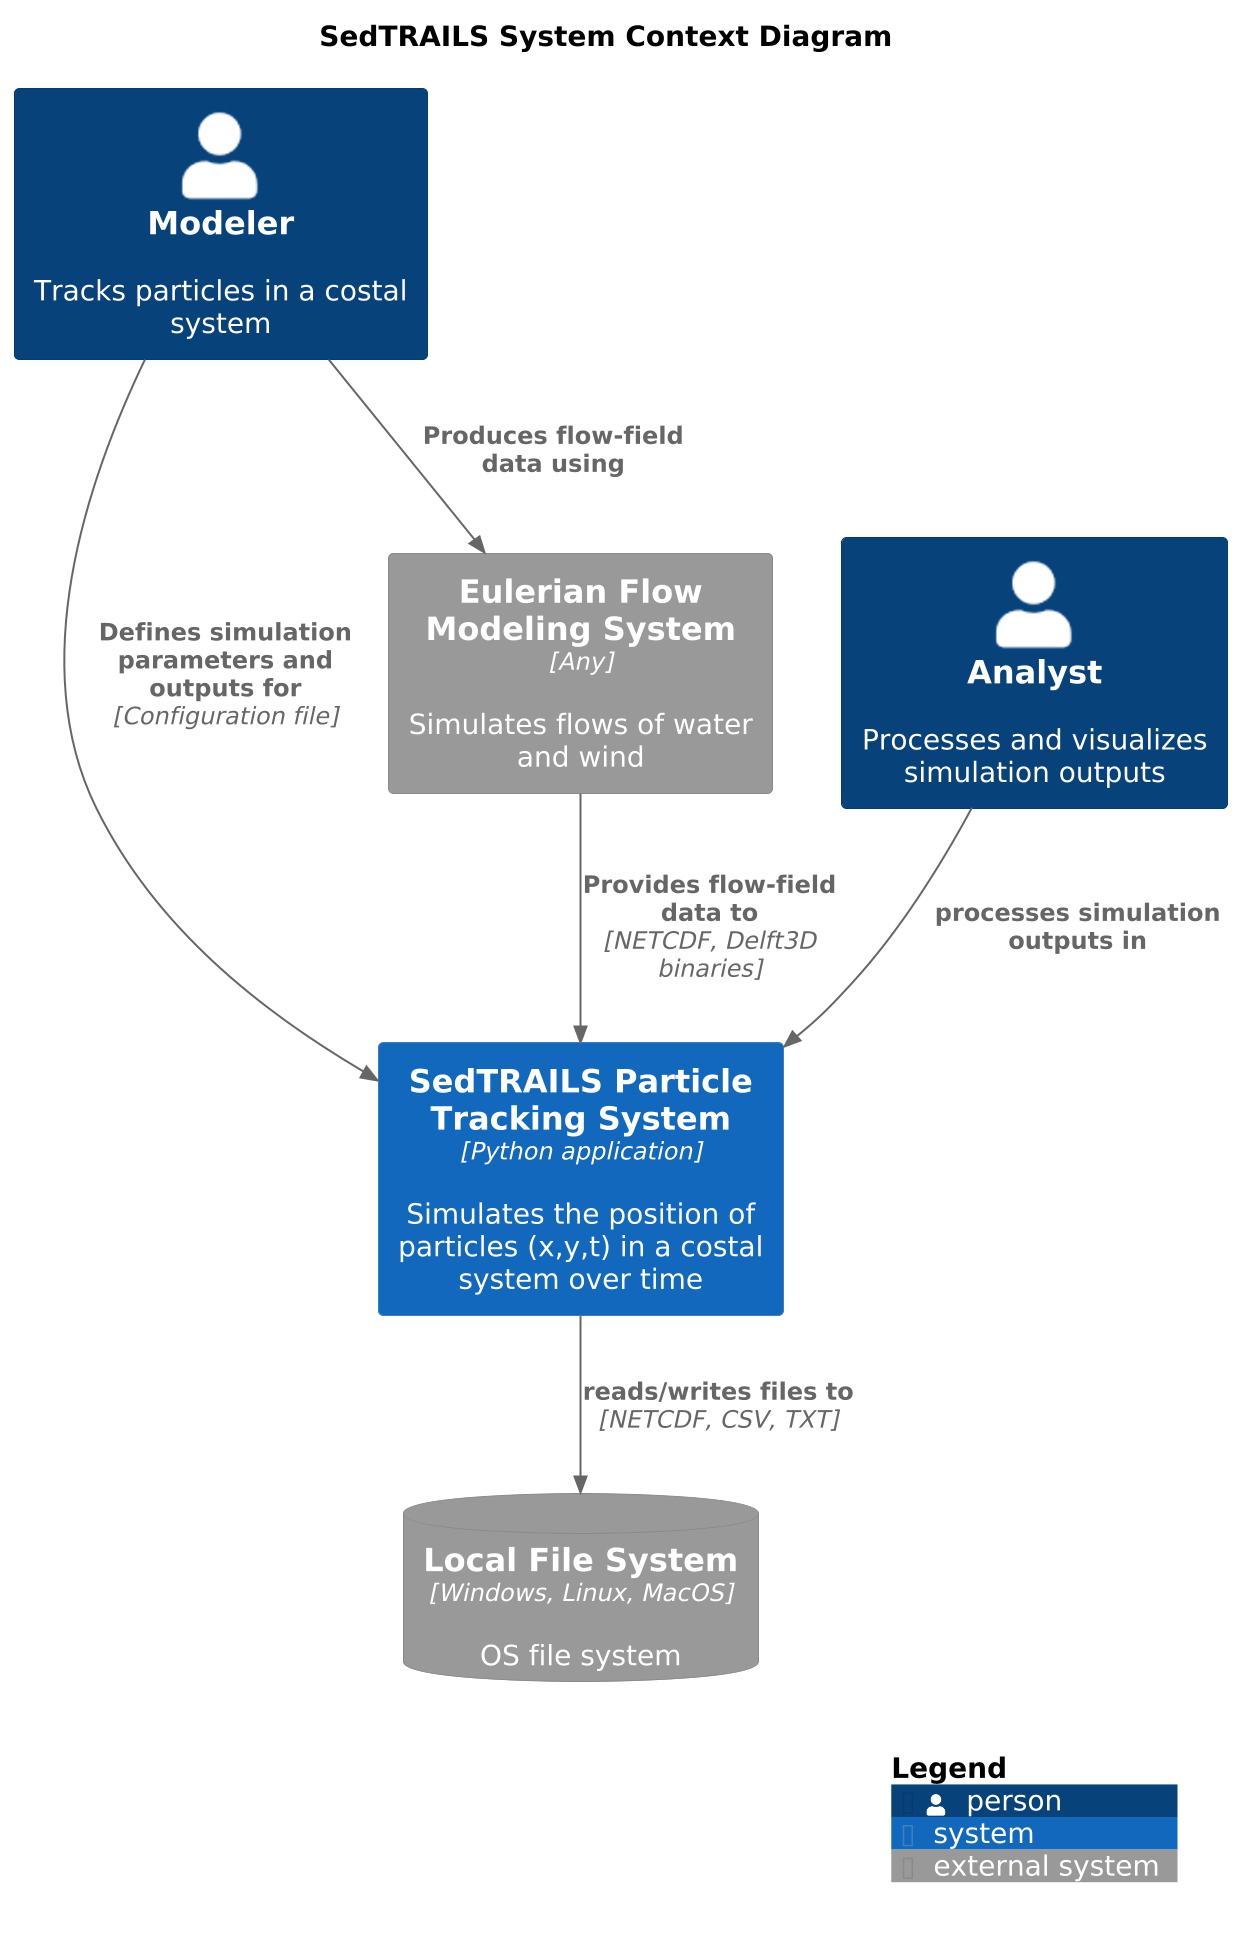

The diagram above was rendered by PlantUML. Its source (embedded in the PNG):
@startuml SedtrailContext
!include ./c4/C4_Context.puml

' !theme C4_sandstone from ./c4/themes
title SedTRAILS System Context Diagram
scale 2

Person(modeler, "Modeler", "Tracks particles in a costal system")
Person(analyst, "Analyst", "Processes and visualizes simulation outputs")

System(sedtrails, "SedTRAILS Particle Tracking System", "Simulates the position of particles (x,y,t) in a costal system over time", $type="Python application")

System_Ext(flowSystem, "Eulerian Flow Modeling System", "Simulates flows of water and wind", $type="Any")

SystemDb_Ext(fileSystem, "Local File System", "OS file system", $type="Windows, Linux, MacOS")

Rel(analyst, sedtrails, "processes simulation outputs in")
Rel(sedtrails, fileSystem, "reads/writes files to", "NETCDF, CSV, TXT")

Rel(modeler, sedtrails, "Defines simulation parameters and outputs for", "Configuration file")
Rel(modeler, flowSystem, "Produces flow-field data using")

' Rel(connectivityNetworkSys, sedtrails, "Accesses simulation outputs from", "NETCDF")
' Rel(statisticsSys, sedtrails, "Accesses simulation outputs from", "NETCDF")

Rel(flowSystem, sedtrails, "Provides flow-field data to ", "NETCDF, Delft3D binaries")

SHOW_LEGEND()
@enduml